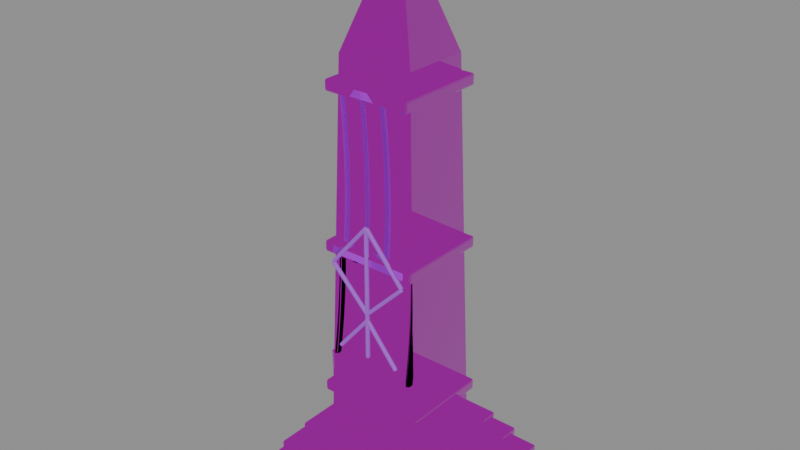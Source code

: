 # Source: ritual_obelisk.blend  (saved by Blender 5.0.119; exported with 4.5.12 LTS)
import bpy
from mathutils import Matrix  # noqa: F401  (used for matrix-valued properties, if any)

bpy.ops.wm.read_factory_settings(use_empty=True)
scene = bpy.context.scene
scene.name = 'Scene'

# ---- images (referenced by path relative to the original .blend; pixels are not part of the script)
import os
ASSET_DIR = os.environ.get("B2B_ASSET_DIR", "")  # directory of the original .blend (textures are referenced by path, not embedded)
HERE = os.path.dirname(os.path.abspath(__file__))  # packed textures are extracted next to this script under _unpacked/

def load_image(name, relpath, width, height, colorspace="sRGB"):
    """Load a texture the original file referenced (path relative to the .blend, or extracted next to this script)."""
    p = next((c for c in (os.path.join(HERE, relpath), os.path.join(ASSET_DIR, relpath)) if relpath and os.path.exists(c)), "")
    if p:
        img = bpy.data.images.load(p, check_existing=True)
        img.name = name
    else:  # same state as the original file: an image datablock whose file is absent (Cycles renders it pink)
        img = bpy.data.images.new(name, width, height)
        img.source = "FILE"
        img.filepath = "//" + (relpath or name)
    img.colorspace_settings.name = colorspace
    return img
img_basalt_basecolor_png = load_image('basalt_baseColor.png', 'basalt_baseColor.png', 1024, 1024, 'sRGB')
img_basalt_orm_png = load_image('basalt_orm.png', 'basalt_orm.png', 1024, 1024, 'Non-Color')
img_basalt_normal_png = load_image('basalt_normal.png', 'basalt_normal.png', 1024, 1024, 'Non-Color')
img_iron_basecolor_png = load_image('iron_baseColor.png', 'iron_baseColor.png', 1024, 1024, 'sRGB')
img_iron_orm_png = load_image('iron_orm.png', 'iron_orm.png', 1024, 1024, 'Non-Color')
img_iron_normal_png = load_image('iron_normal.png', 'iron_normal.png', 1024, 1024, 'Non-Color')

# ---- materials (node trees are filled in below, after node groups)
mat_riftspire_basalt = bpy.data.materials.new('riftspire_basalt')
mat_riftspire_iron = bpy.data.materials.new('riftspire_iron')
mat_riftspire_rune = bpy.data.materials.new('riftspire_rune')

# ---- material node trees
mat_riftspire_basalt.use_nodes = True; mat_riftspire_basalt.node_tree.nodes.clear()
_N = mat_riftspire_basalt.node_tree.nodes; _L = mat_riftspire_basalt.node_tree.links
n0 = _N.new('ShaderNodeBsdfPrincipled'); n0.name = 'Principled BSDF'; n0.location = (-200, 100)
n1 = _N.new('ShaderNodeOutputMaterial'); n1.name = 'Material Output'; n1.location = (200, 100)
n2 = _N.new('ShaderNodeTexImage'); n2.name = 'Image Texture'; n2.location = (0, 0)
n2.image = img_basalt_basecolor_png
n3 = _N.new('ShaderNodeTexImage'); n3.name = 'Image Texture.001'; n3.location = (0, 0)
n3.image = img_basalt_orm_png
n4 = _N.new('ShaderNodeSeparateColor'); n4.name = 'Separate Color'; n4.location = (0, 0)
n5 = _N.new('ShaderNodeTexImage'); n5.name = 'Image Texture.002'; n5.location = (0, 0)
n5.image = img_basalt_normal_png
n6 = _N.new('ShaderNodeNormalMap'); n6.name = 'Normal Map'; n6.location = (0, 0)
_L.new(n0.outputs[0], n1.inputs[0])
_L.new(n2.outputs[0], n0.inputs[0])
_L.new(n3.outputs[0], n4.inputs[0])
_L.new(n4.outputs[1], n0.inputs[2])
_L.new(n4.outputs[2], n0.inputs[1])
_L.new(n5.outputs[0], n6.inputs[1])
_L.new(n6.outputs[0], n0.inputs[5])
n1.is_active_output = True
mat_riftspire_iron.use_nodes = True; mat_riftspire_iron.node_tree.nodes.clear()
_N = mat_riftspire_iron.node_tree.nodes; _L = mat_riftspire_iron.node_tree.links
n0 = _N.new('ShaderNodeBsdfPrincipled'); n0.name = 'Principled BSDF'; n0.location = (-200, 100)
n1 = _N.new('ShaderNodeOutputMaterial'); n1.name = 'Material Output'; n1.location = (200, 100)
n2 = _N.new('ShaderNodeTexImage'); n2.name = 'Image Texture'; n2.location = (0, 0)
n2.image = img_iron_basecolor_png
n3 = _N.new('ShaderNodeTexImage'); n3.name = 'Image Texture.001'; n3.location = (0, 0)
n3.image = img_iron_orm_png
n4 = _N.new('ShaderNodeSeparateColor'); n4.name = 'Separate Color'; n4.location = (0, 0)
n5 = _N.new('ShaderNodeTexImage'); n5.name = 'Image Texture.002'; n5.location = (0, 0)
n5.image = img_iron_normal_png
n6 = _N.new('ShaderNodeNormalMap'); n6.name = 'Normal Map'; n6.location = (0, 0)
_L.new(n0.outputs[0], n1.inputs[0])
_L.new(n2.outputs[0], n0.inputs[0])
_L.new(n3.outputs[0], n4.inputs[0])
_L.new(n4.outputs[1], n0.inputs[2])
_L.new(n4.outputs[2], n0.inputs[1])
_L.new(n5.outputs[0], n6.inputs[1])
_L.new(n6.outputs[0], n0.inputs[5])
n1.is_active_output = True
mat_riftspire_rune.use_nodes = True; mat_riftspire_rune.node_tree.nodes.clear()
_N = mat_riftspire_rune.node_tree.nodes; _L = mat_riftspire_rune.node_tree.links
n0 = _N.new('ShaderNodeBsdfPrincipled'); n0.name = 'Principled BSDF'; n0.location = (-200, 100)
n0.inputs[0].default_value = (0.22, 0.05, 0.4, 1.0)
n0.inputs[27].default_value = (0.22, 0.05, 0.4, 1.0)
n0.inputs[28].default_value = 0.7
n1 = _N.new('ShaderNodeOutputMaterial'); n1.name = 'Material Output'; n1.location = (200, 100)
_L.new(n0.outputs[0], n1.inputs[0])
n1.is_active_output = True

# ---- meshes
me_obelisk_cut_plinth = bpy.data.meshes.new('obelisk_cut_plinth')
me_obelisk_cut_plinth.from_pydata([(-1.9, -1.9, 0.025), (1.9, -1.9, 0.025), (1.9, 1.9, 0.025), (-1.9, 1.9, 0.025), (-1.9, -1.9, 0.375), (1.9, -1.9, 0.375), (1.9, 1.9, 0.375), (-1.9, 1.9, 0.375)], [], [(3, 2, 1, 0), (0, 1, 5, 4), (1, 2, 6, 5), (2, 3, 7, 6), (3, 0, 4, 7), (4, 5, 6, 7)])
_uv = me_obelisk_cut_plinth.uv_layers.new(name='UVMap')
_uv.uv.foreach_set('vector', [-0.475, 0.475, 0.475, 0.475, 0.475, -0.475, -0.475, -0.475, -0.475, 0.00625, 0.475, 0.00625, 0.475, 0.09375, -0.475, 0.09375, -0.475, 0.00625, 0.475, 0.00625, 0.475, 0.09375, -0.475, 0.09375, 0.475, 0.00625, -0.475, 0.00625, -0.475, 0.09375, 0.475, 0.09375, 0.475, 0.00625, -0.475, 0.00625, -0.475, 0.09375, 0.475, 0.09375, -0.475, -0.475, 0.475, -0.475, 0.475, 0.475, -0.475, 0.475])
me_obelisk_cut_plinth.materials.append(mat_riftspire_basalt)
me_obelisk_cut_plinth.update()
me_obelisk_cut_plinth_001 = bpy.data.meshes.new('obelisk_cut_plinth.001')
me_obelisk_cut_plinth_001.from_pydata([(-1.6, -1.6, 0.475), (1.6, -1.6, 0.475), (1.6, 1.6, 0.475), (-1.6, 1.6, 0.475), (-1.6, -1.6, 0.825), (1.6, -1.6, 0.825), (1.6, 1.6, 0.825), (-1.6, 1.6, 0.825)], [], [(3, 2, 1, 0), (0, 1, 5, 4), (1, 2, 6, 5), (2, 3, 7, 6), (3, 0, 4, 7), (4, 5, 6, 7)])
_uv = me_obelisk_cut_plinth_001.uv_layers.new(name='UVMap')
_uv.uv.foreach_set('vector', [-0.4, 0.4, 0.4, 0.4, 0.4, -0.4, -0.4, -0.4, -0.4, 0.1187, 0.4, 0.1187, 0.4, 0.2062, -0.4, 0.2062, -0.4, 0.1187, 0.4, 0.1187, 0.4, 0.2062, -0.4, 0.2062, 0.4, 0.1187, -0.4, 0.1187, -0.4, 0.2062, 0.4, 0.2062, 0.4, 0.1187, -0.4, 0.1187, -0.4, 0.2062, 0.4, 0.2062, -0.4, -0.4, 0.4, -0.4, 0.4, 0.4, -0.4, 0.4])
me_obelisk_cut_plinth_001.materials.append(mat_riftspire_basalt)
me_obelisk_cut_plinth_001.update()
me_obelisk_cut_plinth_002 = bpy.data.meshes.new('obelisk_cut_plinth.002')
me_obelisk_cut_plinth_002.from_pydata([(-1.3, -1.3, 0.875), (1.3, -1.3, 0.875), (1.3, 1.3, 0.875), (-1.3, 1.3, 0.875), (-1.3, -1.3, 1.225), (1.3, -1.3, 1.225), (1.3, 1.3, 1.225), (-1.3, 1.3, 1.225)], [], [(3, 2, 1, 0), (0, 1, 5, 4), (1, 2, 6, 5), (2, 3, 7, 6), (3, 0, 4, 7), (4, 5, 6, 7)])
_uv = me_obelisk_cut_plinth_002.uv_layers.new(name='UVMap')
_uv.uv.foreach_set('vector', [-0.325, 0.325, 0.325, 0.325, 0.325, -0.325, -0.325, -0.325, -0.325, 0.2188, 0.325, 0.2188, 0.325, 0.3063, -0.325, 0.3063, -0.325, 0.2188, 0.325, 0.2188, 0.325, 0.3063, -0.325, 0.3063, 0.325, 0.2188, -0.325, 0.2188, -0.325, 0.3063, 0.325, 0.3063, 0.325, 0.2188, -0.325, 0.2188, -0.325, 0.3063, 0.325, 0.3063, -0.325, -0.325, 0.325, -0.325, 0.325, 0.325, -0.325, 0.325])
me_obelisk_cut_plinth_002.materials.append(mat_riftspire_basalt)
me_obelisk_cut_plinth_002.update()
me_carved_oath_needle = bpy.data.meshes.new('carved_oath_needle')
me_carved_oath_needle.from_pydata([(-1.0, -0.8, 1.2), (1.0, -0.8, 1.2), (1.0, 0.8, 1.2), (-1.0, 0.8, 1.2), (-0.75, -0.65, 8.5), (0.75, -0.65, 8.5), (0.75, 0.65, 8.5), (-0.75, 0.65, 8.5), (0.0, 0.0, 10.7), (0.0, 0.0, 10.7), (0.0, 0.0, 10.7), (0.0, 0.0, 10.7)], [], [(0, 1, 5, 4), (1, 2, 6, 5), (2, 3, 7, 6), (3, 0, 4, 7), (4, 5, 9, 8), (5, 6, 10, 9), (6, 7, 11, 10), (7, 4, 8, 11)])
_uv = me_carved_oath_needle.uv_layers.new(name='UVMap')
_uv.uv.foreach_set('vector', [-0.25, 0.3, 0.25, 0.3, 0.1875, 2.125, -0.1875, 2.125, -0.2, 0.3, 0.2, 0.3, 0.1625, 2.125, -0.1625, 2.125, 0.25, 0.3, -0.25, 0.3, -0.1875, 2.125, 0.1875, 2.125, 0.2, 0.3, -0.2, 0.3, -0.1625, 2.125, 0.1625, 2.125, -0.1875, 2.125, 0.1875, 2.125, 0.0, 2.675, 0.0, 2.675, -0.1625, 2.125, 0.1625, 2.125, 0.0, 2.675, 0.0, 2.675, 0.1875, 2.125, -0.1875, 2.125, 0.0, 2.675, 0.0, 2.675, 0.1625, 2.125, -0.1625, 2.125, 0.0, 2.675, 0.0, 2.675])
me_carved_oath_needle.materials.append(mat_riftspire_basalt)
me_carved_oath_needle.update()
me_obelisk_iron_binding = bpy.data.meshes.new('obelisk_iron_binding')
me_obelisk_iron_binding.from_pydata([(-1.06, -0.9, 1.89), (1.06, -0.9, 1.89), (1.06, 0.9, 1.89), (-1.06, 0.9, 1.89), (-1.06, -0.9, 2.11), (1.06, -0.9, 2.11), (1.06, 0.9, 2.11), (-1.06, 0.9, 2.11)], [], [(3, 2, 1, 0), (0, 1, 5, 4), (1, 2, 6, 5), (2, 3, 7, 6), (3, 0, 4, 7), (4, 5, 6, 7)])
_uv = me_obelisk_iron_binding.uv_layers.new(name='UVMap')
_uv.uv.foreach_set('vector', [-0.265, 0.225, 0.265, 0.225, 0.265, -0.225, -0.265, -0.225, -0.265, 0.4725, 0.265, 0.4725, 0.265, 0.5275, -0.265, 0.5275, -0.225, 0.4725, 0.225, 0.4725, 0.225, 0.5275, -0.225, 0.5275, 0.265, 0.4725, -0.265, 0.4725, -0.265, 0.5275, 0.265, 0.5275, 0.225, 0.4725, -0.225, 0.4725, -0.225, 0.5275, 0.225, 0.5275, -0.265, -0.225, 0.265, -0.225, 0.265, 0.225, -0.265, 0.225])
me_obelisk_iron_binding.materials.append(mat_riftspire_iron)
me_obelisk_iron_binding.update()
me_obelisk_iron_binding_001 = bpy.data.meshes.new('obelisk_iron_binding.001')
me_obelisk_iron_binding_001.from_pydata([(-0.96, -0.9, 4.89), (0.96, -0.9, 4.89), (0.96, 0.9, 4.89), (-0.96, 0.9, 4.89), (-0.96, -0.9, 5.11), (0.96, -0.9, 5.11), (0.96, 0.9, 5.11), (-0.96, 0.9, 5.11)], [], [(3, 2, 1, 0), (0, 1, 5, 4), (1, 2, 6, 5), (2, 3, 7, 6), (3, 0, 4, 7), (4, 5, 6, 7)])
_uv = me_obelisk_iron_binding_001.uv_layers.new(name='UVMap')
_uv.uv.foreach_set('vector', [-0.24, 0.225, 0.24, 0.225, 0.24, -0.225, -0.24, -0.225, -0.24, 1.222, 0.24, 1.222, 0.24, 1.278, -0.24, 1.278, -0.225, 1.222, 0.225, 1.222, 0.225, 1.278, -0.225, 1.278, 0.24, 1.222, -0.24, 1.222, -0.24, 1.278, 0.24, 1.278, 0.225, 1.222, -0.225, 1.222, -0.225, 1.278, 0.225, 1.278, -0.24, -0.225, 0.24, -0.225, 0.24, 0.225, -0.24, 0.225])
me_obelisk_iron_binding_001.materials.append(mat_riftspire_iron)
me_obelisk_iron_binding_001.update()
me_obelisk_iron_binding_002 = bpy.data.meshes.new('obelisk_iron_binding.002')
me_obelisk_iron_binding_002.from_pydata([(-0.86, -0.9, 7.89), (0.86, -0.9, 7.89), (0.86, 0.9, 7.89), (-0.86, 0.9, 7.89), (-0.86, -0.9, 8.11), (0.86, -0.9, 8.11), (0.86, 0.9, 8.11), (-0.86, 0.9, 8.11)], [], [(3, 2, 1, 0), (0, 1, 5, 4), (1, 2, 6, 5), (2, 3, 7, 6), (3, 0, 4, 7), (4, 5, 6, 7)])
_uv = me_obelisk_iron_binding_002.uv_layers.new(name='UVMap')
_uv.uv.foreach_set('vector', [-0.215, 0.225, 0.215, 0.225, 0.215, -0.225, -0.215, -0.225, -0.215, 1.972, 0.215, 1.972, 0.215, 2.027, -0.215, 2.027, -0.225, 1.972, 0.225, 1.972, 0.225, 2.027, -0.225, 2.027, 0.215, 1.972, -0.215, 1.972, -0.215, 2.027, 0.215, 2.027, 0.225, 1.972, -0.225, 1.972, -0.225, 2.027, 0.225, 2.027, -0.215, -0.225, 0.215, -0.225, 0.215, 0.225, -0.215, 0.225])
me_obelisk_iron_binding_002.materials.append(mat_riftspire_iron)
me_obelisk_iron_binding_002.update()
me_inlaid_rift_sigil_042 = bpy.data.meshes.new('inlaid_rift_sigil.042')
me_inlaid_rift_sigil_042.from_pydata([(-0.03575, -0.03575, -1.3), (0.03575, -0.03575, -1.3), (0.03575, 0.03575, -1.3), (-0.03575, 0.03575, -1.3), (-0.03575, -0.03575, 1.3), (0.03575, -0.03575, 1.3), (0.03575, 0.03575, 1.3), (-0.03575, 0.03575, 1.3)], [], [(3, 2, 1, 0), (0, 1, 5, 4), (1, 2, 6, 5), (2, 3, 7, 6), (3, 0, 4, 7), (4, 5, 6, 7)])
_uv = me_inlaid_rift_sigil_042.uv_layers.new(name='UVMap')
_uv.uv.foreach_set('vector', [-0.008938, 0.008938, 0.008938, 0.008938, 0.008938, -0.008938, -0.008938, -0.008938, -0.008938, -0.325, 0.008938, -0.325, 0.008938, 0.325, -0.008938, 0.325, -0.008938, -0.325, 0.008938, -0.325, 0.008938, 0.325, -0.008938, 0.325, 0.008938, -0.325, -0.008938, -0.325, -0.008938, 0.325, 0.008938, 0.325, 0.008938, -0.325, -0.008938, -0.325, -0.008938, 0.325, 0.008938, 0.325, -0.008938, -0.008938, 0.008938, -0.008938, 0.008938, 0.008938, -0.008938, 0.008938])
me_inlaid_rift_sigil_042.materials.append(mat_riftspire_rune)
me_inlaid_rift_sigil_042.update()
me_inlaid_rift_sigil_043 = bpy.data.meshes.new('inlaid_rift_sigil.043')
me_inlaid_rift_sigil_043.from_pydata([(-0.03575, -0.03575, -0.5993), (0.03575, -0.03575, -0.5993), (0.03575, 0.03575, -0.5993), (-0.03575, 0.03575, -0.5993), (-0.03575, -0.03575, 0.5993), (0.03575, -0.03575, 0.5993), (0.03575, 0.03575, 0.5993), (-0.03575, 0.03575, 0.5993)], [], [(3, 2, 1, 0), (0, 1, 5, 4), (1, 2, 6, 5), (2, 3, 7, 6), (3, 0, 4, 7), (4, 5, 6, 7)])
_uv = me_inlaid_rift_sigil_043.uv_layers.new(name='UVMap')
_uv.uv.foreach_set('vector', [-0.008938, 0.008938, 0.008938, 0.008938, 0.008938, -0.008938, -0.008938, -0.008938, -0.008938, -0.1498, 0.008938, -0.1498, 0.008938, 0.1498, -0.008938, 0.1498, -0.008938, -0.1498, 0.008938, -0.1498, 0.008938, 0.1498, -0.008938, 0.1498, 0.008938, -0.1498, -0.008938, -0.1498, -0.008938, 0.1498, 0.008938, 0.1498, 0.008938, -0.1498, -0.008938, -0.1498, -0.008938, 0.1498, 0.008938, 0.1498, -0.008938, -0.008938, 0.008938, -0.008938, 0.008938, 0.008938, -0.008938, 0.008938])
me_inlaid_rift_sigil_043.materials.append(mat_riftspire_rune)
me_inlaid_rift_sigil_043.update()
me_inlaid_rift_sigil_044 = bpy.data.meshes.new('inlaid_rift_sigil.044')
me_inlaid_rift_sigil_044.from_pydata([(-0.03575, -0.03575, -0.5993), (0.03575, -0.03575, -0.5993), (0.03575, 0.03575, -0.5993), (-0.03575, 0.03575, -0.5993), (-0.03575, -0.03575, 0.5993), (0.03575, -0.03575, 0.5993), (0.03575, 0.03575, 0.5993), (-0.03575, 0.03575, 0.5993)], [], [(3, 2, 1, 0), (0, 1, 5, 4), (1, 2, 6, 5), (2, 3, 7, 6), (3, 0, 4, 7), (4, 5, 6, 7)])
_uv = me_inlaid_rift_sigil_044.uv_layers.new(name='UVMap')
_uv.uv.foreach_set('vector', [-0.008938, 0.008938, 0.008938, 0.008938, 0.008938, -0.008938, -0.008938, -0.008938, -0.008938, -0.1498, 0.008938, -0.1498, 0.008938, 0.1498, -0.008938, 0.1498, -0.008938, -0.1498, 0.008938, -0.1498, 0.008938, 0.1498, -0.008938, 0.1498, 0.008938, -0.1498, -0.008938, -0.1498, -0.008938, 0.1498, 0.008938, 0.1498, 0.008938, -0.1498, -0.008938, -0.1498, -0.008938, 0.1498, 0.008938, 0.1498, -0.008938, -0.008938, 0.008938, -0.008938, 0.008938, 0.008938, -0.008938, 0.008938])
me_inlaid_rift_sigil_044.materials.append(mat_riftspire_rune)
me_inlaid_rift_sigil_044.update()
me_inlaid_rift_sigil_045 = bpy.data.meshes.new('inlaid_rift_sigil.045')
me_inlaid_rift_sigil_045.from_pydata([(-0.03575, -0.03575, -0.5515), (0.03575, -0.03575, -0.5515), (0.03575, 0.03575, -0.5515), (-0.03575, 0.03575, -0.5515), (-0.03575, -0.03575, 0.5515), (0.03575, -0.03575, 0.5515), (0.03575, 0.03575, 0.5515), (-0.03575, 0.03575, 0.5515)], [], [(3, 2, 1, 0), (0, 1, 5, 4), (1, 2, 6, 5), (2, 3, 7, 6), (3, 0, 4, 7), (4, 5, 6, 7)])
_uv = me_inlaid_rift_sigil_045.uv_layers.new(name='UVMap')
_uv.uv.foreach_set('vector', [-0.008938, 0.008938, 0.008938, 0.008938, 0.008938, -0.008938, -0.008938, -0.008938, -0.008938, -0.1379, 0.008938, -0.1379, 0.008938, 0.1379, -0.008938, 0.1379, -0.008938, -0.1379, 0.008938, -0.1379, 0.008938, 0.1379, -0.008938, 0.1379, 0.008938, -0.1379, -0.008938, -0.1379, -0.008938, 0.1379, 0.008938, 0.1379, 0.008938, -0.1379, -0.008938, -0.1379, -0.008938, 0.1379, 0.008938, 0.1379, -0.008938, -0.008938, 0.008938, -0.008938, 0.008938, 0.008938, -0.008938, 0.008938])
me_inlaid_rift_sigil_045.materials.append(mat_riftspire_rune)
me_inlaid_rift_sigil_045.update()
me_inlaid_rift_sigil_046 = bpy.data.meshes.new('inlaid_rift_sigil.046')
me_inlaid_rift_sigil_046.from_pydata([(-0.03575, -0.03575, -0.5515), (0.03575, -0.03575, -0.5515), (0.03575, 0.03575, -0.5515), (-0.03575, 0.03575, -0.5515), (-0.03575, -0.03575, 0.5515), (0.03575, -0.03575, 0.5515), (0.03575, 0.03575, 0.5515), (-0.03575, 0.03575, 0.5515)], [], [(3, 2, 1, 0), (0, 1, 5, 4), (1, 2, 6, 5), (2, 3, 7, 6), (3, 0, 4, 7), (4, 5, 6, 7)])
_uv = me_inlaid_rift_sigil_046.uv_layers.new(name='UVMap')
_uv.uv.foreach_set('vector', [-0.008938, 0.008938, 0.008938, 0.008938, 0.008938, -0.008938, -0.008938, -0.008938, -0.008938, -0.1379, 0.008938, -0.1379, 0.008938, 0.1379, -0.008938, 0.1379, -0.008938, -0.1379, 0.008938, -0.1379, 0.008938, 0.1379, -0.008938, 0.1379, 0.008938, -0.1379, -0.008938, -0.1379, -0.008938, 0.1379, 0.008938, 0.1379, 0.008938, -0.1379, -0.008938, -0.1379, -0.008938, 0.1379, 0.008938, 0.1379, -0.008938, -0.008938, 0.008938, -0.008938, 0.008938, 0.008938, -0.008938, 0.008938])
me_inlaid_rift_sigil_046.materials.append(mat_riftspire_rune)
me_inlaid_rift_sigil_046.update()
me_inlaid_rift_sigil_047 = bpy.data.meshes.new('inlaid_rift_sigil.047')
me_inlaid_rift_sigil_047.from_pydata([(-0.03575, -0.03575, -0.5077), (0.03575, -0.03575, -0.5077), (0.03575, 0.03575, -0.5077), (-0.03575, 0.03575, -0.5077), (-0.03575, -0.03575, 0.5077), (0.03575, -0.03575, 0.5077), (0.03575, 0.03575, 0.5077), (-0.03575, 0.03575, 0.5077)], [], [(3, 2, 1, 0), (0, 1, 5, 4), (1, 2, 6, 5), (2, 3, 7, 6), (3, 0, 4, 7), (4, 5, 6, 7)])
_uv = me_inlaid_rift_sigil_047.uv_layers.new(name='UVMap')
_uv.uv.foreach_set('vector', [-0.008938, 0.008938, 0.008938, 0.008938, 0.008938, -0.008938, -0.008938, -0.008938, -0.008938, -0.1269, 0.008938, -0.1269, 0.008938, 0.1269, -0.008938, 0.1269, -0.008938, -0.1269, 0.008938, -0.1269, 0.008938, 0.1269, -0.008938, 0.1269, 0.008938, -0.1269, -0.008938, -0.1269, -0.008938, 0.1269, 0.008938, 0.1269, 0.008938, -0.1269, -0.008938, -0.1269, -0.008938, 0.1269, 0.008938, 0.1269, -0.008938, -0.008938, 0.008938, -0.008938, 0.008938, 0.008938, -0.008938, 0.008938])
me_inlaid_rift_sigil_047.materials.append(mat_riftspire_rune)
me_inlaid_rift_sigil_047.update()
me_inlaid_rift_sigil_048 = bpy.data.meshes.new('inlaid_rift_sigil.048')
me_inlaid_rift_sigil_048.from_pydata([(-0.03575, -0.03575, -0.5077), (0.03575, -0.03575, -0.5077), (0.03575, 0.03575, -0.5077), (-0.03575, 0.03575, -0.5077), (-0.03575, -0.03575, 0.5077), (0.03575, -0.03575, 0.5077), (0.03575, 0.03575, 0.5077), (-0.03575, 0.03575, 0.5077)], [], [(3, 2, 1, 0), (0, 1, 5, 4), (1, 2, 6, 5), (2, 3, 7, 6), (3, 0, 4, 7), (4, 5, 6, 7)])
_uv = me_inlaid_rift_sigil_048.uv_layers.new(name='UVMap')
_uv.uv.foreach_set('vector', [-0.008938, 0.008938, 0.008938, 0.008938, 0.008938, -0.008938, -0.008938, -0.008938, -0.008938, -0.1269, 0.008938, -0.1269, 0.008938, 0.1269, -0.008938, 0.1269, -0.008938, -0.1269, 0.008938, -0.1269, 0.008938, 0.1269, -0.008938, 0.1269, 0.008938, -0.1269, -0.008938, -0.1269, -0.008938, 0.1269, 0.008938, 0.1269, 0.008938, -0.1269, -0.008938, -0.1269, -0.008938, 0.1269, 0.008938, 0.1269, -0.008938, -0.008938, 0.008938, -0.008938, 0.008938, 0.008938, -0.008938, 0.008938])
me_inlaid_rift_sigil_048.materials.append(mat_riftspire_rune)
me_inlaid_rift_sigil_048.update()
me_obelisk_anchor_chain = bpy.data.meshes.new('obelisk_anchor_chain')
me_obelisk_anchor_chain.from_pydata([(-1.221, 0.0438, 0.4), (-1.289, 0.07275, 0.4518), (-1.368, 0.02895, 0.4518), (-1.379, -0.0438, 0.4), (-1.311, -0.07275, 0.3482), (-1.232, -0.02895, 0.3482), (-0.8318, -0.6555, 1.3), (-0.9069, -0.6145, 1.328), (-0.9851, -0.659, 1.328), (-0.9882, -0.7445, 1.3), (-0.9131, -0.7855, 1.272), (-0.8349, -0.741, 1.272), (-0.7695, -0.751, 2.8), (-0.8496, -0.7103, 2.806), (-0.9251, -0.7594, 2.806), (-0.9205, -0.849, 2.8), (-0.8404, -0.8897, 2.794), (-0.7649, -0.8406, 2.794)], [], [(0, 1, 7, 6), (1, 2, 8, 7), (2, 3, 9, 8), (3, 4, 10, 9), (4, 5, 11, 10), (5, 0, 6, 11), (6, 7, 13, 12), (7, 8, 14, 13), (8, 9, 15, 14), (9, 10, 16, 15), (10, 11, 17, 16), (11, 6, 12, 17)])
_uv = me_obelisk_anchor_chain.uv_layers.new(name='UVMap')
_uv.uv.foreach_set('vector', [-0.3053, 0.1, -0.3223, 0.113, -0.2267, 0.332, -0.2079, 0.325, -0.3223, 0.01819, -0.3419, 0.007238, -0.2463, -0.1647, -0.2267, -0.1536, 0.007238, 0.113, -0.01095, 0.1, -0.1861, 0.325, -0.1647, 0.332, -0.3447, 0.1, -0.3277, 0.08704, -0.2283, 0.318, -0.2471, 0.325, -0.3277, -0.01819, -0.3081, -0.007238, -0.2087, -0.1853, -0.2283, -0.1964, -0.007238, 0.08704, 0.01095, 0.1, -0.1639, 0.325, -0.1853, 0.318, -0.2079, 0.325, -0.2267, 0.332, -0.2124, 0.7015, -0.1924, 0.7, -0.2267, 0.332, -0.2463, 0.332, -0.2313, 0.7015, -0.2124, 0.7015, -0.1647, 0.332, -0.1861, 0.325, -0.2123, 0.7, -0.1898, 0.7015, -0.2471, 0.325, -0.2283, 0.318, -0.2101, 0.6985, -0.2301, 0.7, -0.2283, 0.318, -0.2087, 0.318, -0.1912, 0.6985, -0.2101, 0.6985, -0.1853, 0.318, -0.1639, 0.325, -0.1877, 0.7, -0.2102, 0.6985])
me_obelisk_anchor_chain.materials.append(mat_riftspire_iron)
me_obelisk_anchor_chain.update()
me_obelisk_anchor_chain_001 = bpy.data.meshes.new('obelisk_anchor_chain.001')
me_obelisk_anchor_chain_001.from_pydata([(1.379, -0.0438, 0.4), (1.368, 0.02895, 0.4518), (1.289, 0.07275, 0.4518), (1.221, 0.0438, 0.4), (1.232, -0.02895, 0.3482), (1.311, -0.07275, 0.3482), (0.9882, -0.7445, 1.3), (0.9851, -0.659, 1.328), (0.9069, -0.6145, 1.328), (0.8318, -0.6555, 1.3), (0.8349, -0.741, 1.272), (0.9131, -0.7855, 1.272), (0.9205, -0.849, 2.8), (0.9251, -0.7594, 2.806), (0.8496, -0.7103, 2.806), (0.7695, -0.751, 2.8), (0.7649, -0.8406, 2.794), (0.8404, -0.8897, 2.794)], [], [(0, 1, 7, 6), (1, 2, 8, 7), (2, 3, 9, 8), (3, 4, 10, 9), (4, 5, 11, 10), (5, 0, 6, 11), (6, 7, 13, 12), (7, 8, 14, 13), (8, 9, 15, 14), (9, 10, 16, 15), (10, 11, 17, 16), (11, 6, 12, 17)])
_uv = me_obelisk_anchor_chain_001.uv_layers.new(name='UVMap')
_uv.uv.foreach_set('vector', [-0.01095, 0.1, 0.007238, 0.113, -0.1647, 0.332, -0.1861, 0.325, 0.3419, 0.007238, 0.3223, 0.01819, 0.2267, -0.1536, 0.2463, -0.1647, 0.3223, 0.113, 0.3053, 0.1, 0.2079, 0.325, 0.2267, 0.332, 0.01095, 0.1, -0.007238, 0.08704, -0.1853, 0.318, -0.1639, 0.325, 0.3081, -0.007238, 0.3277, -0.01819, 0.2283, -0.1964, 0.2087, -0.1853, 0.3277, 0.08704, 0.3447, 0.1, 0.2471, 0.325, 0.2283, 0.318, -0.1861, 0.325, -0.1647, 0.332, -0.1898, 0.7015, -0.2123, 0.7, 0.2463, 0.332, 0.2267, 0.332, 0.2124, 0.7015, 0.2313, 0.7015, 0.2267, 0.332, 0.2079, 0.325, 0.1924, 0.7, 0.2124, 0.7015, -0.1639, 0.325, -0.1853, 0.318, -0.2102, 0.6985, -0.1877, 0.7, 0.2087, 0.318, 0.2283, 0.318, 0.2101, 0.6985, 0.1912, 0.6985, 0.2283, 0.318, 0.2471, 0.325, 0.2301, 0.7, 0.2101, 0.6985])
me_obelisk_anchor_chain_001.materials.append(mat_riftspire_iron)
me_obelisk_anchor_chain_001.update()

# ---- objects
ob_obelisk_cut_plinth = bpy.data.objects.new('obelisk_cut_plinth', me_obelisk_cut_plinth)
ob_obelisk_cut_plinth_001 = bpy.data.objects.new('obelisk_cut_plinth.001', me_obelisk_cut_plinth_001)
ob_obelisk_cut_plinth_002 = bpy.data.objects.new('obelisk_cut_plinth.002', me_obelisk_cut_plinth_002)
ob_carved_oath_needle = bpy.data.objects.new('carved_oath_needle', me_carved_oath_needle)
ob_obelisk_iron_binding = bpy.data.objects.new('obelisk_iron_binding', me_obelisk_iron_binding)
ob_obelisk_iron_binding_001 = bpy.data.objects.new('obelisk_iron_binding.001', me_obelisk_iron_binding_001)
ob_obelisk_iron_binding_002 = bpy.data.objects.new('obelisk_iron_binding.002', me_obelisk_iron_binding_002)
ob_inlaid_rift_sigil = bpy.data.objects.new('inlaid_rift_sigil', me_inlaid_rift_sigil_042)
ob_inlaid_rift_sigil_001 = bpy.data.objects.new('inlaid_rift_sigil.001', me_inlaid_rift_sigil_043)
ob_inlaid_rift_sigil_002 = bpy.data.objects.new('inlaid_rift_sigil.002', me_inlaid_rift_sigil_044)
ob_inlaid_rift_sigil_003 = bpy.data.objects.new('inlaid_rift_sigil.003', me_inlaid_rift_sigil_045)
ob_inlaid_rift_sigil_004 = bpy.data.objects.new('inlaid_rift_sigil.004', me_inlaid_rift_sigil_046)
ob_inlaid_rift_sigil_005 = bpy.data.objects.new('inlaid_rift_sigil.005', me_inlaid_rift_sigil_047)
ob_inlaid_rift_sigil_006 = bpy.data.objects.new('inlaid_rift_sigil.006', me_inlaid_rift_sigil_048)
ob_obelisk_anchor_chain = bpy.data.objects.new('obelisk_anchor_chain', me_obelisk_anchor_chain)
ob_obelisk_anchor_chain_001 = bpy.data.objects.new('obelisk_anchor_chain.001', me_obelisk_anchor_chain_001)

# ---- transforms, parenting, visibility, modifiers, constraints
ob_obelisk_cut_plinth.location = (0.0, 0.0, 0.0)
_m = ob_obelisk_cut_plinth.modifiers.new('worn_cut_edges', 'BEVEL')
_m.width = 0.04
_m.width_pct = 0.04
_m.segments = 2
ob_obelisk_cut_plinth_001.location = (0.0, 0.0, 0.0)
_m = ob_obelisk_cut_plinth_001.modifiers.new('worn_cut_edges', 'BEVEL')
_m.width = 0.04
_m.width_pct = 0.04
_m.segments = 2
ob_obelisk_cut_plinth_002.location = (0.0, 0.0, 0.0)
_m = ob_obelisk_cut_plinth_002.modifiers.new('worn_cut_edges', 'BEVEL')
_m.width = 0.04
_m.width_pct = 0.04
_m.segments = 2
ob_carved_oath_needle.location = (0.0, 0.0, 0.0)
_m = ob_carved_oath_needle.modifiers.new('worn_cut_edges', 'BEVEL')
_m.width = 0.05
_m.width_pct = 0.05
_m.segments = 2
ob_obelisk_iron_binding.location = (0.0, 0.0, 0.0)
_m = ob_obelisk_iron_binding.modifiers.new('worn_cut_edges', 'BEVEL')
_m.width = 0.04
_m.width_pct = 0.04
_m.segments = 2
ob_obelisk_iron_binding_001.location = (0.0, 0.0, 0.0)
_m = ob_obelisk_iron_binding_001.modifiers.new('worn_cut_edges', 'BEVEL')
_m.width = 0.04
_m.width_pct = 0.04
_m.segments = 2
ob_obelisk_iron_binding_002.location = (0.0, 0.0, 0.0)
_m = ob_obelisk_iron_binding_002.modifiers.new('worn_cut_edges', 'BEVEL')
_m.width = 0.04
_m.width_pct = 0.04
_m.segments = 2
ob_inlaid_rift_sigil.location = (0.0, -0.89, 4.35)
ob_inlaid_rift_sigil.rotation_euler = (0.0, -0.0, -3.142)
_m = ob_inlaid_rift_sigil.modifiers.new('worn_cut_edges', 'BEVEL')
_m.width = 0.025
_m.width_pct = 0.025
_m.segments = 2
ob_inlaid_rift_sigil_001.location = (-0.39, -0.89, 5.195)
ob_inlaid_rift_sigil_001.rotation_euler = (0.7086, 9.481e-09, 1.571)
_m = ob_inlaid_rift_sigil_001.modifiers.new('worn_cut_edges', 'BEVEL')
_m.width = 0.025
_m.width_pct = 0.025
_m.segments = 2
ob_inlaid_rift_sigil_002.location = (0.39, -0.89, 5.195)
ob_inlaid_rift_sigil_002.rotation_euler = (0.7086, -9.481e-09, -1.571)
_m = ob_inlaid_rift_sigil_002.modifiers.new('worn_cut_edges', 'BEVEL')
_m.width = 0.025
_m.width_pct = 0.025
_m.segments = 2
ob_inlaid_rift_sigil_003.location = (-0.39, -0.89, 4.35)
ob_inlaid_rift_sigil_003.rotation_euler = (2.356, -3.226e-08, 1.571)
_m = ob_inlaid_rift_sigil_003.modifiers.new('worn_cut_edges', 'BEVEL')
_m.width = 0.025
_m.width_pct = 0.025
_m.segments = 2
ob_inlaid_rift_sigil_004.location = (0.39, -0.89, 4.35)
ob_inlaid_rift_sigil_004.rotation_euler = (2.356, 3.226e-08, -1.571)
_m = ob_inlaid_rift_sigil_004.modifiers.new('worn_cut_edges', 'BEVEL')
_m.width = 0.025
_m.width_pct = 0.025
_m.segments = 2
ob_inlaid_rift_sigil_005.location = (-0.325, -0.89, 3.44)
ob_inlaid_rift_sigil_005.rotation_euler = (0.6947, -1.674e-07, 1.571)
_m = ob_inlaid_rift_sigil_005.modifiers.new('worn_cut_edges', 'BEVEL')
_m.width = 0.025
_m.width_pct = 0.025
_m.segments = 2
ob_inlaid_rift_sigil_006.location = (0.325, -0.89, 3.44)
ob_inlaid_rift_sigil_006.rotation_euler = (0.6947, 1.674e-07, -1.571)
_m = ob_inlaid_rift_sigil_006.modifiers.new('worn_cut_edges', 'BEVEL')
_m.width = 0.025
_m.width_pct = 0.025
_m.segments = 2
ob_obelisk_anchor_chain.location = (0.0, 0.0, 0.0)
ob_obelisk_anchor_chain_001.location = (0.0, 0.0, 0.0)

# ---- collection membership
scene.collection.objects.link(ob_obelisk_cut_plinth)
scene.collection.objects.link(ob_obelisk_cut_plinth_001)
scene.collection.objects.link(ob_obelisk_cut_plinth_002)
scene.collection.objects.link(ob_carved_oath_needle)
scene.collection.objects.link(ob_obelisk_iron_binding)
scene.collection.objects.link(ob_obelisk_iron_binding_001)
scene.collection.objects.link(ob_obelisk_iron_binding_002)
scene.collection.objects.link(ob_inlaid_rift_sigil)
scene.collection.objects.link(ob_inlaid_rift_sigil_001)
scene.collection.objects.link(ob_inlaid_rift_sigil_002)
scene.collection.objects.link(ob_inlaid_rift_sigil_003)
scene.collection.objects.link(ob_inlaid_rift_sigil_004)
scene.collection.objects.link(ob_inlaid_rift_sigil_005)
scene.collection.objects.link(ob_inlaid_rift_sigil_006)
scene.collection.objects.link(ob_obelisk_anchor_chain)
scene.collection.objects.link(ob_obelisk_anchor_chain_001)

# ---- scene / render settings (as saved in the file)
scene.frame_start = 1; scene.frame_end = 250; scene.frame_set(1)
scene.render.engine = 'BLENDER_EEVEE_NEXT'
scene.render.bake_bias = 0.0
scene.render.bake_samples = 0
scene.cycles.sampling_pattern = 'TABULATED_SOBOL'
scene.eevee.use_volume_custom_range = False
bpy.context.view_layer.update()

# ---- added for rendering (the .blend has no active camera and no usable light): camera, sun + grey world if the file has none
cam_auto = bpy.data.cameras.new('AutoCamera')
cam_auto.lens = 50.0
cam_auto.sensor_width = 36.0
cam_auto.clip_end = 1000.0
ob_auto_camera = bpy.data.objects.new('AutoCamera', cam_auto)
scene.collection.objects.link(ob_auto_camera)
ob_auto_camera.location = (11.0577, -13.2693, 14.2087)
ob_auto_camera.rotation_euler = (1.09748, -7.21219e-08, 0.694738)
scene.camera = ob_auto_camera
light_auto_sun = bpy.data.lights.new('AutoSun', 'SUN')
light_auto_sun.energy = 3.0
light_auto_sun.angle = 0.0523599
ob_auto_sun = bpy.data.objects.new('AutoSun', light_auto_sun)
scene.collection.objects.link(ob_auto_sun)
ob_auto_sun.rotation_euler = (0.872665, 0.174533, 0.523599)
if scene.world is None:
    world_auto = bpy.data.worlds.new('AutoWorld')
    world_auto.color = (0.3, 0.3, 0.3)
    scene.world = world_auto
bpy.context.view_layer.update()
